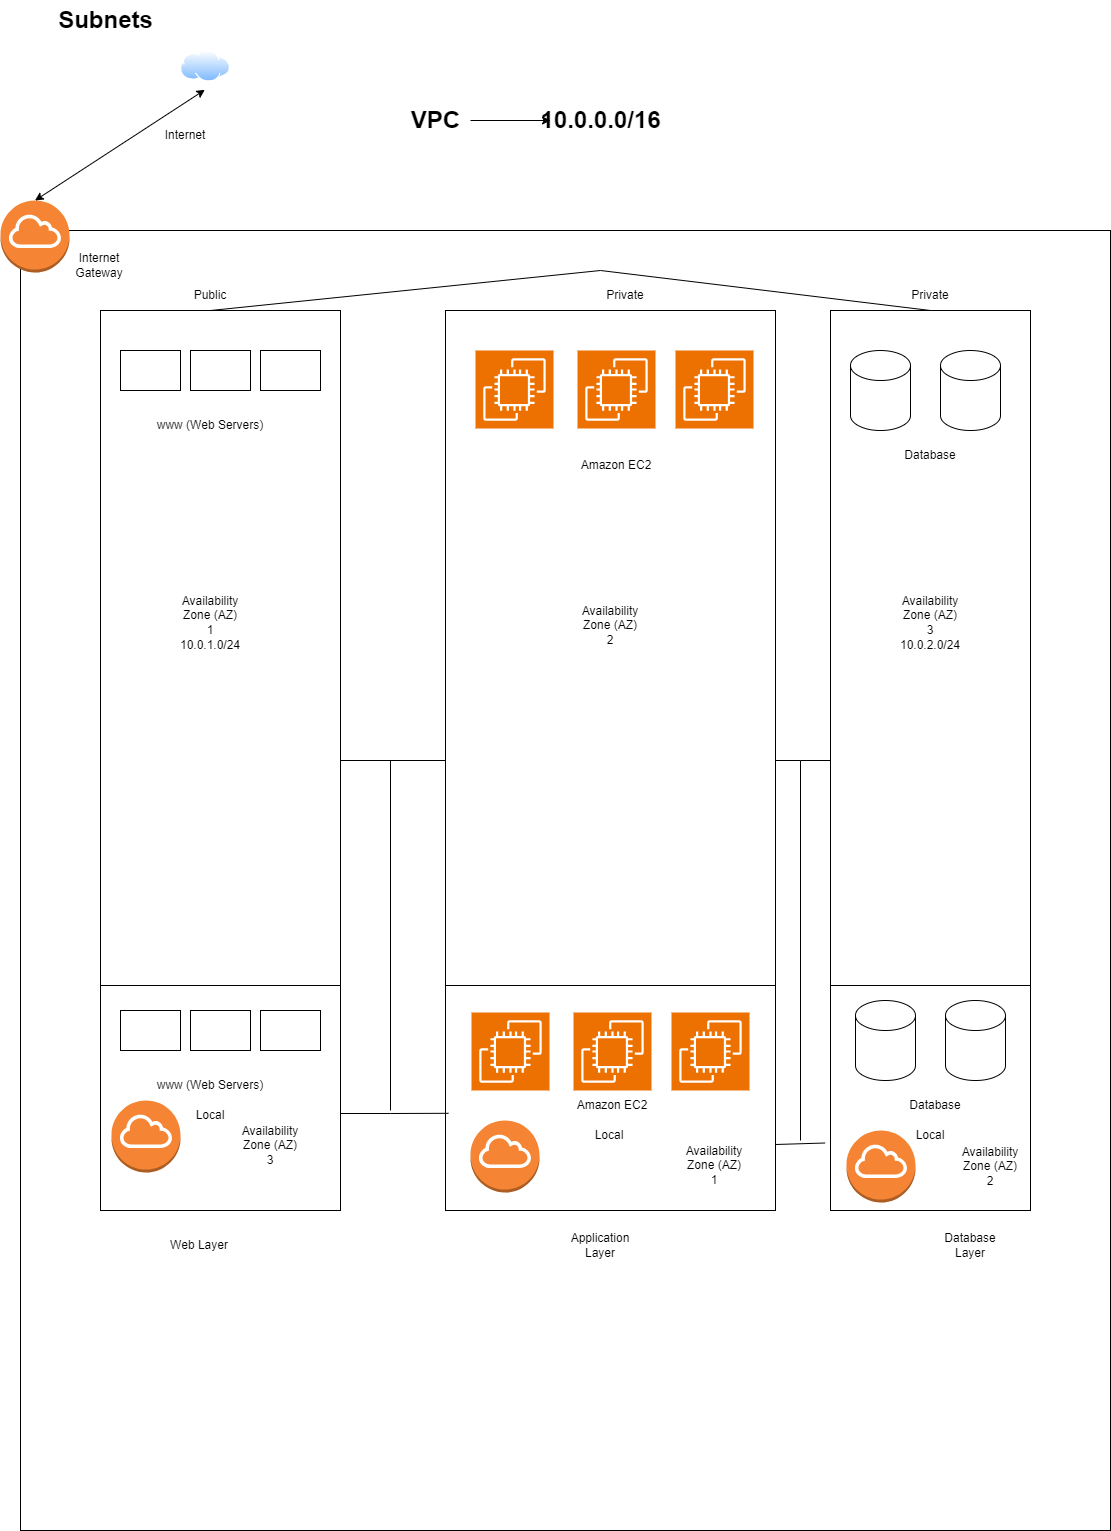

The diagram above was exported from draw.io. Its source (the exported page's mxGraphModel, read from the mxfile embedded in the PNG):
<mxGraphModel dx="1644" dy="1546" grid="1" gridSize="10" guides="1" tooltips="1" connect="1" arrows="1" fold="1" page="1" pageScale="1" pageWidth="850" pageHeight="1100" math="0" shadow="0">
  <root>
    <mxCell id="0" />
    <mxCell id="1" parent="0" />
    <mxCell id="pUsL_FLaXqviKLcXuYQH-1" value="" style="rounded=0;whiteSpace=wrap;html=1;" vertex="1" parent="1">
      <mxGeometry width="1090" height="1300" as="geometry" />
    </mxCell>
    <mxCell id="pUsL_FLaXqviKLcXuYQH-15" value="" style="edgeStyle=orthogonalEdgeStyle;rounded=0;orthogonalLoop=1;jettySize=auto;html=1;" edge="1" parent="1" source="pUsL_FLaXqviKLcXuYQH-2" target="pUsL_FLaXqviKLcXuYQH-8">
      <mxGeometry relative="1" as="geometry" />
    </mxCell>
    <mxCell id="pUsL_FLaXqviKLcXuYQH-2" value="VPC" style="text;strokeColor=none;fillColor=none;html=1;fontSize=24;fontStyle=1;verticalAlign=middle;align=center;" vertex="1" parent="1">
      <mxGeometry x="380" y="-130" width="70" height="40" as="geometry" />
    </mxCell>
    <mxCell id="pUsL_FLaXqviKLcXuYQH-3" value="Subnets" style="text;strokeColor=none;fillColor=none;html=1;fontSize=24;fontStyle=1;verticalAlign=middle;align=center;" vertex="1" parent="1">
      <mxGeometry x="35" y="-230" width="100" height="40" as="geometry" />
    </mxCell>
    <mxCell id="pUsL_FLaXqviKLcXuYQH-8" value="10.0.0.0/16" style="text;strokeColor=none;fillColor=none;html=1;fontSize=24;fontStyle=1;verticalAlign=middle;align=center;" vertex="1" parent="1">
      <mxGeometry x="530" y="-130" width="100" height="40" as="geometry" />
    </mxCell>
    <mxCell id="pUsL_FLaXqviKLcXuYQH-16" value="" style="rounded=0;whiteSpace=wrap;html=1;" vertex="1" parent="1">
      <mxGeometry x="80" y="80" width="240" height="900" as="geometry" />
    </mxCell>
    <mxCell id="pUsL_FLaXqviKLcXuYQH-17" value="" style="rounded=0;whiteSpace=wrap;html=1;" vertex="1" parent="1">
      <mxGeometry x="810" y="80" width="200" height="900" as="geometry" />
    </mxCell>
    <mxCell id="pUsL_FLaXqviKLcXuYQH-18" value="Public" style="text;html=1;strokeColor=none;fillColor=none;align=center;verticalAlign=middle;whiteSpace=wrap;rounded=0;" vertex="1" parent="1">
      <mxGeometry x="160" y="50" width="60" height="30" as="geometry" />
    </mxCell>
    <mxCell id="pUsL_FLaXqviKLcXuYQH-19" value="Private" style="text;html=1;strokeColor=none;fillColor=none;align=center;verticalAlign=middle;whiteSpace=wrap;rounded=0;" vertex="1" parent="1">
      <mxGeometry x="880" y="50" width="60" height="30" as="geometry" />
    </mxCell>
    <mxCell id="pUsL_FLaXqviKLcXuYQH-20" value="10.0.1.0/24" style="text;html=1;strokeColor=none;fillColor=none;align=center;verticalAlign=middle;whiteSpace=wrap;rounded=0;" vertex="1" parent="1">
      <mxGeometry x="160" y="400" width="60" height="30" as="geometry" />
    </mxCell>
    <mxCell id="pUsL_FLaXqviKLcXuYQH-23" value="10.0.2.0/24" style="text;html=1;strokeColor=none;fillColor=none;align=center;verticalAlign=middle;whiteSpace=wrap;rounded=0;" vertex="1" parent="1">
      <mxGeometry x="880" y="400" width="60" height="30" as="geometry" />
    </mxCell>
    <mxCell id="pUsL_FLaXqviKLcXuYQH-24" value="" style="outlineConnect=0;dashed=0;verticalLabelPosition=bottom;verticalAlign=top;align=center;html=1;shape=mxgraph.aws3.internet_gateway;fillColor=#F58534;gradientColor=none;" vertex="1" parent="1">
      <mxGeometry x="-20" y="-30" width="69" height="72" as="geometry" />
    </mxCell>
    <mxCell id="pUsL_FLaXqviKLcXuYQH-25" value="Internet Gateway" style="text;html=1;strokeColor=none;fillColor=none;align=center;verticalAlign=middle;whiteSpace=wrap;rounded=0;" vertex="1" parent="1">
      <mxGeometry x="49" y="20" width="60" height="30" as="geometry" />
    </mxCell>
    <mxCell id="pUsL_FLaXqviKLcXuYQH-26" value="" style="image;aspect=fixed;perimeter=ellipsePerimeter;html=1;align=center;shadow=0;dashed=0;spacingTop=3;image=img/lib/active_directory/internet_cloud.svg;" vertex="1" parent="1">
      <mxGeometry x="160" y="-180" width="50" height="31.5" as="geometry" />
    </mxCell>
    <mxCell id="pUsL_FLaXqviKLcXuYQH-28" value="Internet" style="text;html=1;strokeColor=none;fillColor=none;align=center;verticalAlign=middle;whiteSpace=wrap;rounded=0;" vertex="1" parent="1">
      <mxGeometry x="135" y="-110" width="60" height="30" as="geometry" />
    </mxCell>
    <mxCell id="pUsL_FLaXqviKLcXuYQH-30" value="" style="endArrow=classic;startArrow=classic;html=1;rounded=0;exitX=0.5;exitY=0;exitDx=0;exitDy=0;exitPerimeter=0;entryX=0.487;entryY=1.249;entryDx=0;entryDy=0;entryPerimeter=0;" edge="1" parent="1" source="pUsL_FLaXqviKLcXuYQH-24" target="pUsL_FLaXqviKLcXuYQH-26">
      <mxGeometry width="50" height="50" relative="1" as="geometry">
        <mxPoint x="280" y="-70" as="sourcePoint" />
        <mxPoint x="180" y="-70" as="targetPoint" />
      </mxGeometry>
    </mxCell>
    <mxCell id="pUsL_FLaXqviKLcXuYQH-31" value="" style="rounded=0;whiteSpace=wrap;html=1;" vertex="1" parent="1">
      <mxGeometry x="100" y="120" width="60" height="40" as="geometry" />
    </mxCell>
    <mxCell id="pUsL_FLaXqviKLcXuYQH-32" value="" style="rounded=0;whiteSpace=wrap;html=1;" vertex="1" parent="1">
      <mxGeometry x="170" y="120" width="60" height="40" as="geometry" />
    </mxCell>
    <mxCell id="pUsL_FLaXqviKLcXuYQH-33" value="" style="rounded=0;whiteSpace=wrap;html=1;" vertex="1" parent="1">
      <mxGeometry x="240" y="120" width="60" height="40" as="geometry" />
    </mxCell>
    <mxCell id="pUsL_FLaXqviKLcXuYQH-34" value="www (Web Servers)" style="text;html=1;strokeColor=none;fillColor=none;align=center;verticalAlign=middle;whiteSpace=wrap;rounded=0;" vertex="1" parent="1">
      <mxGeometry x="120" y="180" width="140" height="30" as="geometry" />
    </mxCell>
    <mxCell id="pUsL_FLaXqviKLcXuYQH-35" value="" style="shape=cylinder3;whiteSpace=wrap;html=1;boundedLbl=1;backgroundOutline=1;size=15;" vertex="1" parent="1">
      <mxGeometry x="830" y="120" width="60" height="80" as="geometry" />
    </mxCell>
    <mxCell id="pUsL_FLaXqviKLcXuYQH-36" value="" style="shape=cylinder3;whiteSpace=wrap;html=1;boundedLbl=1;backgroundOutline=1;size=15;" vertex="1" parent="1">
      <mxGeometry x="920" y="120" width="60" height="80" as="geometry" />
    </mxCell>
    <mxCell id="pUsL_FLaXqviKLcXuYQH-37" value="Database" style="text;html=1;strokeColor=none;fillColor=none;align=center;verticalAlign=middle;whiteSpace=wrap;rounded=0;" vertex="1" parent="1">
      <mxGeometry x="880" y="210" width="60" height="30" as="geometry" />
    </mxCell>
    <mxCell id="pUsL_FLaXqviKLcXuYQH-41" value="" style="rounded=0;whiteSpace=wrap;html=1;" vertex="1" parent="1">
      <mxGeometry x="425" y="80" width="330" height="900" as="geometry" />
    </mxCell>
    <mxCell id="pUsL_FLaXqviKLcXuYQH-42" value="Private" style="text;html=1;strokeColor=none;fillColor=none;align=center;verticalAlign=middle;whiteSpace=wrap;rounded=0;" vertex="1" parent="1">
      <mxGeometry x="575" y="50" width="60" height="30" as="geometry" />
    </mxCell>
    <mxCell id="pUsL_FLaXqviKLcXuYQH-43" value="" style="sketch=0;points=[[0,0,0],[0.25,0,0],[0.5,0,0],[0.75,0,0],[1,0,0],[0,1,0],[0.25,1,0],[0.5,1,0],[0.75,1,0],[1,1,0],[0,0.25,0],[0,0.5,0],[0,0.75,0],[1,0.25,0],[1,0.5,0],[1,0.75,0]];outlineConnect=0;fontColor=#232F3E;fillColor=#ED7100;strokeColor=#ffffff;dashed=0;verticalLabelPosition=bottom;verticalAlign=top;align=center;html=1;fontSize=12;fontStyle=0;aspect=fixed;shape=mxgraph.aws4.resourceIcon;resIcon=mxgraph.aws4.ec2;" vertex="1" parent="1">
      <mxGeometry x="455" y="120" width="78" height="78" as="geometry" />
    </mxCell>
    <mxCell id="pUsL_FLaXqviKLcXuYQH-44" value="" style="sketch=0;points=[[0,0,0],[0.25,0,0],[0.5,0,0],[0.75,0,0],[1,0,0],[0,1,0],[0.25,1,0],[0.5,1,0],[0.75,1,0],[1,1,0],[0,0.25,0],[0,0.5,0],[0,0.75,0],[1,0.25,0],[1,0.5,0],[1,0.75,0]];outlineConnect=0;fontColor=#232F3E;fillColor=#ED7100;strokeColor=#ffffff;dashed=0;verticalLabelPosition=bottom;verticalAlign=top;align=center;html=1;fontSize=12;fontStyle=0;aspect=fixed;shape=mxgraph.aws4.resourceIcon;resIcon=mxgraph.aws4.ec2;" vertex="1" parent="1">
      <mxGeometry x="557" y="120" width="78" height="78" as="geometry" />
    </mxCell>
    <mxCell id="pUsL_FLaXqviKLcXuYQH-45" value="" style="sketch=0;points=[[0,0,0],[0.25,0,0],[0.5,0,0],[0.75,0,0],[1,0,0],[0,1,0],[0.25,1,0],[0.5,1,0],[0.75,1,0],[1,1,0],[0,0.25,0],[0,0.5,0],[0,0.75,0],[1,0.25,0],[1,0.5,0],[1,0.75,0]];outlineConnect=0;fontColor=#232F3E;fillColor=#ED7100;strokeColor=#ffffff;dashed=0;verticalLabelPosition=bottom;verticalAlign=top;align=center;html=1;fontSize=12;fontStyle=0;aspect=fixed;shape=mxgraph.aws4.resourceIcon;resIcon=mxgraph.aws4.ec2;" vertex="1" parent="1">
      <mxGeometry x="655" y="120" width="78" height="78" as="geometry" />
    </mxCell>
    <mxCell id="pUsL_FLaXqviKLcXuYQH-46" value="Amazon EC2" style="text;html=1;strokeColor=none;fillColor=none;align=center;verticalAlign=middle;whiteSpace=wrap;rounded=0;" vertex="1" parent="1">
      <mxGeometry x="541" y="220" width="110" height="30" as="geometry" />
    </mxCell>
    <mxCell id="pUsL_FLaXqviKLcXuYQH-48" value="" style="endArrow=none;html=1;rounded=0;exitX=1;exitY=0.5;exitDx=0;exitDy=0;entryX=0;entryY=0.5;entryDx=0;entryDy=0;" edge="1" parent="1" source="pUsL_FLaXqviKLcXuYQH-16" target="pUsL_FLaXqviKLcXuYQH-41">
      <mxGeometry width="50" height="50" relative="1" as="geometry">
        <mxPoint x="510" y="270" as="sourcePoint" />
        <mxPoint x="560" y="220" as="targetPoint" />
      </mxGeometry>
    </mxCell>
    <mxCell id="pUsL_FLaXqviKLcXuYQH-49" value="" style="endArrow=none;html=1;rounded=0;exitX=1;exitY=0.5;exitDx=0;exitDy=0;" edge="1" parent="1" source="pUsL_FLaXqviKLcXuYQH-41" target="pUsL_FLaXqviKLcXuYQH-17">
      <mxGeometry width="50" height="50" relative="1" as="geometry">
        <mxPoint x="760" y="260" as="sourcePoint" />
        <mxPoint x="560" y="220" as="targetPoint" />
        <Array as="points">
          <mxPoint x="780" y="530" />
        </Array>
      </mxGeometry>
    </mxCell>
    <mxCell id="pUsL_FLaXqviKLcXuYQH-52" value="" style="endArrow=none;html=1;rounded=0;exitX=0.5;exitY=1;exitDx=0;exitDy=0;entryX=0.5;entryY=1;entryDx=0;entryDy=0;" edge="1" parent="1" source="pUsL_FLaXqviKLcXuYQH-18" target="pUsL_FLaXqviKLcXuYQH-19">
      <mxGeometry width="50" height="50" relative="1" as="geometry">
        <mxPoint x="640" y="370" as="sourcePoint" />
        <mxPoint x="690" y="320" as="targetPoint" />
        <Array as="points">
          <mxPoint x="580" y="40" />
        </Array>
      </mxGeometry>
    </mxCell>
    <mxCell id="pUsL_FLaXqviKLcXuYQH-54" value="Availability Zone (AZ)&lt;br&gt;2" style="text;html=1;strokeColor=none;fillColor=none;align=center;verticalAlign=middle;whiteSpace=wrap;rounded=0;" vertex="1" parent="1">
      <mxGeometry x="560" y="380" width="60" height="30" as="geometry" />
    </mxCell>
    <mxCell id="pUsL_FLaXqviKLcXuYQH-56" value="" style="endArrow=none;html=1;rounded=0;exitX=0;exitY=0.75;exitDx=0;exitDy=0;entryX=1;entryY=0.75;entryDx=0;entryDy=0;" edge="1" parent="1" source="pUsL_FLaXqviKLcXuYQH-41" target="pUsL_FLaXqviKLcXuYQH-41">
      <mxGeometry width="50" height="50" relative="1" as="geometry">
        <mxPoint x="570" y="540" as="sourcePoint" />
        <mxPoint x="620" y="490" as="targetPoint" />
      </mxGeometry>
    </mxCell>
    <mxCell id="pUsL_FLaXqviKLcXuYQH-57" value="" style="endArrow=none;html=1;rounded=0;exitX=0;exitY=0.75;exitDx=0;exitDy=0;entryX=1;entryY=0.75;entryDx=0;entryDy=0;" edge="1" parent="1" source="pUsL_FLaXqviKLcXuYQH-16" target="pUsL_FLaXqviKLcXuYQH-16">
      <mxGeometry width="50" height="50" relative="1" as="geometry">
        <mxPoint x="435" y="600" as="sourcePoint" />
        <mxPoint x="300" y="590" as="targetPoint" />
      </mxGeometry>
    </mxCell>
    <mxCell id="pUsL_FLaXqviKLcXuYQH-58" value="" style="endArrow=none;html=1;rounded=0;exitX=0;exitY=0.75;exitDx=0;exitDy=0;entryX=1;entryY=0.75;entryDx=0;entryDy=0;" edge="1" parent="1" source="pUsL_FLaXqviKLcXuYQH-17" target="pUsL_FLaXqviKLcXuYQH-17">
      <mxGeometry width="50" height="50" relative="1" as="geometry">
        <mxPoint x="840" y="600" as="sourcePoint" />
        <mxPoint x="980" y="590" as="targetPoint" />
      </mxGeometry>
    </mxCell>
    <mxCell id="pUsL_FLaXqviKLcXuYQH-59" value="" style="rounded=0;whiteSpace=wrap;html=1;" vertex="1" parent="1">
      <mxGeometry x="100" y="780" width="60" height="40" as="geometry" />
    </mxCell>
    <mxCell id="pUsL_FLaXqviKLcXuYQH-60" value="" style="rounded=0;whiteSpace=wrap;html=1;" vertex="1" parent="1">
      <mxGeometry x="170" y="780" width="60" height="40" as="geometry" />
    </mxCell>
    <mxCell id="pUsL_FLaXqviKLcXuYQH-61" value="" style="rounded=0;whiteSpace=wrap;html=1;" vertex="1" parent="1">
      <mxGeometry x="240" y="780" width="60" height="40" as="geometry" />
    </mxCell>
    <mxCell id="pUsL_FLaXqviKLcXuYQH-62" value="www (Web Servers)" style="text;html=1;strokeColor=none;fillColor=none;align=center;verticalAlign=middle;whiteSpace=wrap;rounded=0;" vertex="1" parent="1">
      <mxGeometry x="120" y="840" width="140" height="30" as="geometry" />
    </mxCell>
    <mxCell id="pUsL_FLaXqviKLcXuYQH-63" value="" style="sketch=0;points=[[0,0,0],[0.25,0,0],[0.5,0,0],[0.75,0,0],[1,0,0],[0,1,0],[0.25,1,0],[0.5,1,0],[0.75,1,0],[1,1,0],[0,0.25,0],[0,0.5,0],[0,0.75,0],[1,0.25,0],[1,0.5,0],[1,0.75,0]];outlineConnect=0;fontColor=#232F3E;fillColor=#ED7100;strokeColor=#ffffff;dashed=0;verticalLabelPosition=bottom;verticalAlign=top;align=center;html=1;fontSize=12;fontStyle=0;aspect=fixed;shape=mxgraph.aws4.resourceIcon;resIcon=mxgraph.aws4.ec2;" vertex="1" parent="1">
      <mxGeometry x="451" y="782" width="78" height="78" as="geometry" />
    </mxCell>
    <mxCell id="pUsL_FLaXqviKLcXuYQH-64" value="" style="sketch=0;points=[[0,0,0],[0.25,0,0],[0.5,0,0],[0.75,0,0],[1,0,0],[0,1,0],[0.25,1,0],[0.5,1,0],[0.75,1,0],[1,1,0],[0,0.25,0],[0,0.5,0],[0,0.75,0],[1,0.25,0],[1,0.5,0],[1,0.75,0]];outlineConnect=0;fontColor=#232F3E;fillColor=#ED7100;strokeColor=#ffffff;dashed=0;verticalLabelPosition=bottom;verticalAlign=top;align=center;html=1;fontSize=12;fontStyle=0;aspect=fixed;shape=mxgraph.aws4.resourceIcon;resIcon=mxgraph.aws4.ec2;" vertex="1" parent="1">
      <mxGeometry x="553" y="782" width="78" height="78" as="geometry" />
    </mxCell>
    <mxCell id="pUsL_FLaXqviKLcXuYQH-65" value="" style="sketch=0;points=[[0,0,0],[0.25,0,0],[0.5,0,0],[0.75,0,0],[1,0,0],[0,1,0],[0.25,1,0],[0.5,1,0],[0.75,1,0],[1,1,0],[0,0.25,0],[0,0.5,0],[0,0.75,0],[1,0.25,0],[1,0.5,0],[1,0.75,0]];outlineConnect=0;fontColor=#232F3E;fillColor=#ED7100;strokeColor=#ffffff;dashed=0;verticalLabelPosition=bottom;verticalAlign=top;align=center;html=1;fontSize=12;fontStyle=0;aspect=fixed;shape=mxgraph.aws4.resourceIcon;resIcon=mxgraph.aws4.ec2;" vertex="1" parent="1">
      <mxGeometry x="651" y="782" width="78" height="78" as="geometry" />
    </mxCell>
    <mxCell id="pUsL_FLaXqviKLcXuYQH-66" value="Amazon EC2" style="text;html=1;strokeColor=none;fillColor=none;align=center;verticalAlign=middle;whiteSpace=wrap;rounded=0;" vertex="1" parent="1">
      <mxGeometry x="537" y="860" width="110" height="30" as="geometry" />
    </mxCell>
    <mxCell id="pUsL_FLaXqviKLcXuYQH-69" value="" style="shape=cylinder3;whiteSpace=wrap;html=1;boundedLbl=1;backgroundOutline=1;size=15;" vertex="1" parent="1">
      <mxGeometry x="835" y="770" width="60" height="80" as="geometry" />
    </mxCell>
    <mxCell id="pUsL_FLaXqviKLcXuYQH-70" value="" style="shape=cylinder3;whiteSpace=wrap;html=1;boundedLbl=1;backgroundOutline=1;size=15;" vertex="1" parent="1">
      <mxGeometry x="925" y="770" width="60" height="80" as="geometry" />
    </mxCell>
    <mxCell id="pUsL_FLaXqviKLcXuYQH-71" value="Database" style="text;html=1;strokeColor=none;fillColor=none;align=center;verticalAlign=middle;whiteSpace=wrap;rounded=0;" vertex="1" parent="1">
      <mxGeometry x="885" y="860" width="60" height="30" as="geometry" />
    </mxCell>
    <mxCell id="pUsL_FLaXqviKLcXuYQH-72" value="Local" style="text;html=1;strokeColor=none;fillColor=none;align=center;verticalAlign=middle;whiteSpace=wrap;rounded=0;" vertex="1" parent="1">
      <mxGeometry x="160" y="870" width="60" height="30" as="geometry" />
    </mxCell>
    <mxCell id="pUsL_FLaXqviKLcXuYQH-73" value="Local" style="text;html=1;strokeColor=none;fillColor=none;align=center;verticalAlign=middle;whiteSpace=wrap;rounded=0;" vertex="1" parent="1">
      <mxGeometry x="559" y="890" width="60" height="30" as="geometry" />
    </mxCell>
    <mxCell id="pUsL_FLaXqviKLcXuYQH-74" value="Local" style="text;html=1;strokeColor=none;fillColor=none;align=center;verticalAlign=middle;whiteSpace=wrap;rounded=0;" vertex="1" parent="1">
      <mxGeometry x="880" y="890" width="60" height="30" as="geometry" />
    </mxCell>
    <mxCell id="pUsL_FLaXqviKLcXuYQH-75" value="" style="outlineConnect=0;dashed=0;verticalLabelPosition=bottom;verticalAlign=top;align=center;html=1;shape=mxgraph.aws3.internet_gateway;fillColor=#F58534;gradientColor=none;" vertex="1" parent="1">
      <mxGeometry x="91" y="870" width="69" height="72" as="geometry" />
    </mxCell>
    <mxCell id="pUsL_FLaXqviKLcXuYQH-77" value="" style="outlineConnect=0;dashed=0;verticalLabelPosition=bottom;verticalAlign=top;align=center;html=1;shape=mxgraph.aws3.internet_gateway;fillColor=#F58534;gradientColor=none;" vertex="1" parent="1">
      <mxGeometry x="826" y="900" width="69" height="72" as="geometry" />
    </mxCell>
    <mxCell id="pUsL_FLaXqviKLcXuYQH-78" value="" style="outlineConnect=0;dashed=0;verticalLabelPosition=bottom;verticalAlign=top;align=center;html=1;shape=mxgraph.aws3.internet_gateway;fillColor=#F58534;gradientColor=none;" vertex="1" parent="1">
      <mxGeometry x="450" y="890" width="69" height="72" as="geometry" />
    </mxCell>
    <mxCell id="pUsL_FLaXqviKLcXuYQH-88" value="" style="endArrow=none;html=1;rounded=0;entryX=0.009;entryY=0.892;entryDx=0;entryDy=0;entryPerimeter=0;" edge="1" parent="1" target="pUsL_FLaXqviKLcXuYQH-41">
      <mxGeometry width="50" height="50" relative="1" as="geometry">
        <mxPoint x="320" y="883" as="sourcePoint" />
        <mxPoint x="424.64" y="865" as="targetPoint" />
        <Array as="points">
          <mxPoint x="370" y="883" />
        </Array>
      </mxGeometry>
    </mxCell>
    <mxCell id="pUsL_FLaXqviKLcXuYQH-90" value="" style="endArrow=none;html=1;rounded=0;" edge="1" parent="1">
      <mxGeometry width="50" height="50" relative="1" as="geometry">
        <mxPoint x="370" y="880" as="sourcePoint" />
        <mxPoint x="370" y="530" as="targetPoint" />
      </mxGeometry>
    </mxCell>
    <mxCell id="pUsL_FLaXqviKLcXuYQH-91" value="" style="endArrow=none;html=1;rounded=0;entryX=-0.027;entryY=0.925;entryDx=0;entryDy=0;entryPerimeter=0;" edge="1" parent="1" target="pUsL_FLaXqviKLcXuYQH-17">
      <mxGeometry width="50" height="50" relative="1" as="geometry">
        <mxPoint x="755" y="914" as="sourcePoint" />
        <mxPoint x="805" y="864" as="targetPoint" />
      </mxGeometry>
    </mxCell>
    <mxCell id="pUsL_FLaXqviKLcXuYQH-92" value="" style="endArrow=none;html=1;rounded=0;" edge="1" parent="1">
      <mxGeometry width="50" height="50" relative="1" as="geometry">
        <mxPoint x="780" y="910" as="sourcePoint" />
        <mxPoint x="780" y="530" as="targetPoint" />
      </mxGeometry>
    </mxCell>
    <mxCell id="pUsL_FLaXqviKLcXuYQH-94" value="Availability Zone (AZ)&lt;br&gt;1" style="text;html=1;strokeColor=none;fillColor=none;align=center;verticalAlign=middle;whiteSpace=wrap;rounded=0;" vertex="1" parent="1">
      <mxGeometry x="160" y="370" width="60" height="30" as="geometry" />
    </mxCell>
    <mxCell id="pUsL_FLaXqviKLcXuYQH-96" value="Availability Zone (AZ)&lt;br&gt;3" style="text;html=1;strokeColor=none;fillColor=none;align=center;verticalAlign=middle;whiteSpace=wrap;rounded=0;" vertex="1" parent="1">
      <mxGeometry x="880" y="370" width="60" height="30" as="geometry" />
    </mxCell>
    <mxCell id="pUsL_FLaXqviKLcXuYQH-97" value="Availability Zone (AZ)&lt;br&gt;3" style="text;html=1;strokeColor=none;fillColor=none;align=center;verticalAlign=middle;whiteSpace=wrap;rounded=0;" vertex="1" parent="1">
      <mxGeometry x="220" y="900" width="60" height="30" as="geometry" />
    </mxCell>
    <mxCell id="pUsL_FLaXqviKLcXuYQH-100" value="Availability Zone (AZ)&lt;br&gt;1" style="text;html=1;strokeColor=none;fillColor=none;align=center;verticalAlign=middle;whiteSpace=wrap;rounded=0;" vertex="1" parent="1">
      <mxGeometry x="664" y="920" width="60" height="30" as="geometry" />
    </mxCell>
    <mxCell id="pUsL_FLaXqviKLcXuYQH-103" value="Availability Zone (AZ)&lt;br&gt;2" style="text;html=1;strokeColor=none;fillColor=none;align=center;verticalAlign=middle;whiteSpace=wrap;rounded=0;" vertex="1" parent="1">
      <mxGeometry x="940" y="921" width="60" height="30" as="geometry" />
    </mxCell>
    <mxCell id="pUsL_FLaXqviKLcXuYQH-104" value="Web Layer" style="text;html=1;strokeColor=none;fillColor=none;align=center;verticalAlign=middle;whiteSpace=wrap;rounded=0;" vertex="1" parent="1">
      <mxGeometry x="149" y="1000" width="60" height="30" as="geometry" />
    </mxCell>
    <mxCell id="pUsL_FLaXqviKLcXuYQH-105" value="Application Layer" style="text;html=1;strokeColor=none;fillColor=none;align=center;verticalAlign=middle;whiteSpace=wrap;rounded=0;" vertex="1" parent="1">
      <mxGeometry x="550" y="1000" width="60" height="30" as="geometry" />
    </mxCell>
    <mxCell id="pUsL_FLaXqviKLcXuYQH-106" value="Database Layer" style="text;html=1;strokeColor=none;fillColor=none;align=center;verticalAlign=middle;whiteSpace=wrap;rounded=0;" vertex="1" parent="1">
      <mxGeometry x="920" y="1000" width="60" height="30" as="geometry" />
    </mxCell>
  </root>
</mxGraphModel>